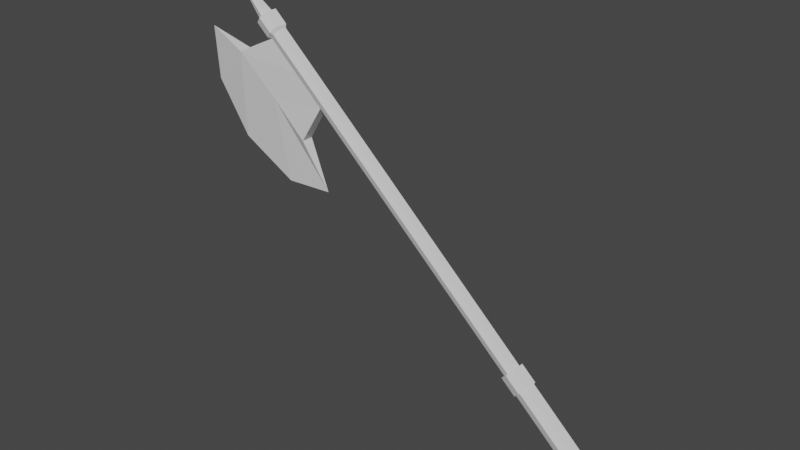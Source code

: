 # Source: halberd.blend  (saved by Blender 2.93.21; exported with 4.5.12 LTS)
import bpy
from mathutils import Matrix  # noqa: F401  (used for matrix-valued properties, if any)

bpy.ops.wm.read_factory_settings(use_empty=True)
scene = bpy.context.scene
scene.name = 'Scene'

# ---- collections
col_collection = bpy.data.collections.new('Collection'); scene.collection.children.link(col_collection)

# ---- materials (node trees are filled in below, after node groups)
mat_material = bpy.data.materials.new('Material')
mat_material.alpha_threshold = 0.0
mat_material.use_transparent_shadow = False
mat_material.line_color = (0.0, 0.0, 0.0, 1.0)

# ---- material node trees
mat_material.use_nodes = True; mat_material.node_tree.nodes.clear()
_N = mat_material.node_tree.nodes; _L = mat_material.node_tree.links
n0 = _N.new('ShaderNodeOutputMaterial'); n0.name = 'Material Output'; n0.location = (300, 300)
n1 = _N.new('ShaderNodeBsdfPrincipled'); n1.name = 'Principled BSDF'; n1.location = (10, 300)
n1.distribution = 'GGX'
n1.subsurface_method = 'BURLEY'
n1.inputs[2].default_value = 0.4
n1.inputs[3].default_value = 1.45
n1.inputs[27].default_value = (0.0, 0.0, 0.0, 1.0)
n1.inputs[28].default_value = 1.0
_L.new(n1.outputs[0], n0.inputs[0])
n0.is_active_output = True

# ---- world
world_world = bpy.data.worlds.new('World'); scene.world = world_world
world_world.use_nodes = True; world_world.node_tree.nodes.clear()
_N = world_world.node_tree.nodes; _L = world_world.node_tree.links
n0 = _N.new('ShaderNodeOutputWorld'); n0.name = 'World Output'; n0.location = (300, 300)
n1 = _N.new('ShaderNodeBackground'); n1.name = 'Background'; n1.location = (10, 300)
n1.inputs[0].default_value = (0.05088, 0.05088, 0.05088, 1.0)
_L.new(n1.outputs[0], n0.inputs[0])
n0.is_active_output = True
world_world.color = (0.05088, 0.05088, 0.05088)
world_world.use_sun_shadow = False
world_world.sun_shadow_jitter_overblur = 0.0

# ---- meshes
me_cube = bpy.data.meshes.new('Cube')
me_cube.from_pydata([(1.253, -0.5744, -0.1178), (1.253, 0.5744, -0.1178), (0.215, -0.5744, -1.24), (0.215, 0.5744, -1.24), (-0.2944, -0.4857, 1.154), (-0.2944, 0.4857, 1.154), (-1.174, -0.4857, 0.2036), (-1.174, 0.4857, 0.2036), (-0.7341, 0.6866, 0.679), (0.7341, -0.8116, -0.679), (-0.7341, -0.6866, 0.679), (0.7341, 0.8116, -0.679), (1.347, -0.676, -0.01655), (1.347, 0.676, -0.01655), (0.1214, -0.676, -1.341), (0.1214, 0.676, -1.341), (0.7341, -0.9559, -0.679), (0.7341, 0.9559, -0.679), (7.89, -0.8116, -7.297), (7.89, 0.8116, -7.297), (8.409, -0.5744, -6.736), (8.409, 0.5744, -6.736), (7.371, -0.5744, -7.859), (7.371, 0.5744, -7.859), (7.937, -1.038, -7.342), (7.937, 1.038, -7.342), (8.601, -0.7347, -6.624), (8.601, 0.7347, -6.624), (7.273, -0.7347, -8.059), (7.273, 0.7347, -8.059), (9.084, -1.038, -8.402), (9.084, 1.038, -8.402), (9.748, -0.7347, -7.684), (9.748, 0.7347, -7.684), (8.42, -0.7347, -9.12), (8.42, 0.7347, -9.12), (9.584, -0.6315, -8.864), (9.584, 0.6316, -8.864), (9.988, -0.447, -8.427), (9.988, 0.447, -8.427), (9.18, -0.447, -9.301), (9.18, 0.447, -9.301), (9.213, -0.7491, -8.521), (9.692, -0.5301, -8.003), (8.734, -0.5301, -9.039), (9.692, 0.5301, -8.003), (9.213, 0.7491, -8.521), (8.734, 0.5301, -9.039), (-0.7341, 0.9559, 0.679), (-1.347, 0.676, 0.01655), (-1.347, -0.676, 0.01655), (-0.1214, -0.676, 1.341), (-0.1214, 0.676, 1.341), (-0.7341, -0.9559, 0.679), (-22.29, -0.6866, 20.62), (-22.29, 0.6866, 20.62), (-22.73, 0.4857, 20.14), (-22.73, -0.4857, 20.14), (-21.85, -0.4857, 21.09), (-21.85, 0.4857, 21.09), (-28.18, -0.6866, 26.06), (-28.18, 0.6866, 26.06), (-28.62, 0.4857, 25.59), (-28.62, -0.4857, 25.59), (-27.74, -0.4857, 26.54), (-27.74, 0.4857, 26.54), (-28.41, -0.906, 26.28), (-28.41, 0.906, 26.28), (-28.99, 0.6409, 25.65), (-28.99, -0.6409, 25.65), (-27.83, -0.6409, 26.9), (-27.83, 0.6409, 26.9), (-29.69, -0.906, 27.46), (-29.69, 0.906, 27.46), (-30.27, 0.6409, 26.84), (-30.27, -0.6409, 26.84), (-29.11, -0.6409, 28.09), (-29.11, 0.6409, 28.09), (-29.79, -0.5783, 27.55), (-29.79, 0.5783, 27.55), (-30.16, 0.4091, 27.15), (-30.16, -0.4091, 27.15), (-29.42, -0.4091, 27.95), (-29.42, 0.4091, 27.95), (-33.76, -4.195e-06, 31.22), (-24.8, -0.4857, 23.82), (-37.25, 0.09604, 25.05), (-22.59, 0.09605, 11.5), (-25.23, -0.6866, 23.34), (-25.67, -0.4857, 22.86), (-25.67, 0.4857, 22.86), (-25.23, 0.6866, 23.34), (-24.8, 0.4857, 23.82), (-33.41, 0.09604, 14.5), (-36.85, 0.09604, 19.75), (-27.62, 0.09605, 11.27), (-25.05, 0.6032, 16.35), (-32.84, -0.6825, 23.55), (-28.71, 0.5083, 19.74), (-28.71, -0.5221, 19.74), (-25.05, -0.6062, 16.35), (-32.81, 0.676, 23.53)], [], [(16, 53, 50, 14), (15, 14, 50, 49), (10, 4, 58, 54), (48, 17, 15, 49), (9, 2, 22, 18), (52, 51, 12, 13), (0, 9, 18, 20), (52, 13, 17, 48), (6, 10, 54, 57), (12, 51, 53, 16), (0, 1, 13, 12), (3, 2, 14, 15), (2, 9, 16, 14), (1, 11, 17, 13), (9, 0, 12, 16), (11, 3, 15, 17), (18, 22, 28, 24), (20, 18, 24, 26), (1, 0, 20, 21), (3, 11, 19, 23), (11, 1, 21, 19), (2, 3, 23, 22), (25, 27, 33, 31), (29, 25, 31, 35), (21, 20, 26, 27), (23, 19, 25, 29), (19, 21, 27, 25), (22, 23, 29, 28), (42, 44, 40, 36), (43, 42, 36, 38), (28, 29, 35, 34), (26, 24, 30, 32), (24, 28, 34, 30), (27, 26, 32, 33), (37, 36, 40, 41), (39, 38, 36, 37), (45, 43, 38, 39), (47, 46, 37, 41), (46, 45, 39, 37), (44, 47, 41, 40), (34, 35, 47, 44), (31, 33, 45, 46), (35, 31, 46, 47), (33, 32, 43, 45), (32, 30, 42, 43), (30, 34, 44, 42), (7, 8, 48, 49), (6, 7, 49, 50), (5, 4, 51, 52), (4, 10, 53, 51), (8, 5, 52, 48), (10, 6, 50, 53), (56, 57, 100, 96), (88, 85, 64, 60), (7, 6, 57, 56), (5, 8, 55, 59), (4, 5, 59, 58), (8, 7, 56, 55), (61, 62, 68, 67), (64, 65, 71, 70), (92, 91, 61, 65), (85, 92, 65, 64), (91, 90, 62, 61), (89, 88, 60, 63), (71, 67, 73, 77), (68, 69, 75, 74), (63, 60, 66, 69), (60, 64, 70, 66), (62, 63, 69, 68), (65, 61, 67, 71), (75, 72, 78, 81), (73, 74, 80, 79), (70, 71, 77, 76), (67, 68, 74, 73), (69, 66, 72, 75), (66, 70, 76, 72), (82, 83, 84), (83, 79, 84), (72, 76, 82, 78), (74, 75, 81, 80), (77, 73, 79, 83), (76, 77, 83, 82), (90, 56, 96, 98), (63, 62, 101, 97), (79, 80, 84), (81, 78, 84), (78, 82, 84), (80, 81, 84), (89, 63, 97, 99), (57, 89, 99, 100), (62, 90, 98, 101), (57, 54, 88, 89), (55, 56, 90, 91), (58, 59, 92, 85), (59, 55, 91, 92), (54, 58, 85, 88), (100, 99, 93, 95, 87), (99, 97, 86, 94, 93), (101, 98, 93, 94, 86), (98, 96, 87, 95, 93), (96, 100, 87), (97, 101, 86)])
_uv = me_cube.uv_layers.new(name='UVMap')
_uv.uv.foreach_set('vector', [0.625, 0.625, 0.875, 0.625, 0.875, 0.75, 0.625, 0.75, 0.375, 0.75, 0.625, 0.75, 0.625, 1.0, 0.375, 1.0, 0.6169, 0.125, 0.6148, 0.2418, 0.6148, 0.2418, 0.6169, 0.125, 0.125, 0.625, 0.375, 0.625, 0.375, 0.75, 0.125, 0.75, 0.6061, 0.625, 0.6014, 0.7309, 0.6014, 0.7309, 0.6061, 0.625, 0.375, 0.25, 0.625, 0.25, 0.625, 0.5, 0.375, 0.5, 0.6014, 0.5191, 0.6061, 0.625, 0.6061, 0.625, 0.6014, 0.5191, 0.125, 0.5, 0.375, 0.5, 0.375, 0.625, 0.125, 0.625, 0.6148, 0.00816, 0.6169, 0.125, 0.6169, 0.125, 0.6148, 0.00816, 0.625, 0.5, 0.875, 0.5, 0.875, 0.625, 0.625, 0.625, 0.6014, 0.5191, 0.3986, 0.5191, 0.375, 0.5, 0.625, 0.5, 0.3986, 0.7309, 0.6014, 0.7309, 0.625, 0.75, 0.375, 0.75, 0.6014, 0.7309, 0.6061, 0.625, 0.625, 0.625, 0.625, 0.75, 0.3986, 0.5191, 0.3939, 0.625, 0.375, 0.625, 0.375, 0.5, 0.6061, 0.625, 0.6014, 0.5191, 0.625, 0.5, 0.625, 0.625, 0.3939, 0.625, 0.3986, 0.7309, 0.375, 0.75, 0.375, 0.625, 0.6061, 0.625, 0.6014, 0.7309, 0.6014, 0.7309, 0.6061, 0.625, 0.6014, 0.5191, 0.6061, 0.625, 0.6061, 0.625, 0.6014, 0.5191, 0.3986, 0.5191, 0.6014, 0.5191, 0.6014, 0.5191, 0.3986, 0.5191, 0.3986, 0.7309, 0.3939, 0.625, 0.3939, 0.625, 0.3986, 0.7309, 0.3939, 0.625, 0.3986, 0.5191, 0.3986, 0.5191, 0.3939, 0.625, 0.6014, 0.7309, 0.3986, 0.7309, 0.3986, 0.7309, 0.6014, 0.7309, 0.3939, 0.625, 0.3986, 0.5191, 0.3986, 0.5191, 0.3939, 0.625, 0.3986, 0.7309, 0.3939, 0.625, 0.3939, 0.625, 0.3986, 0.7309, 0.3986, 0.5191, 0.6014, 0.5191, 0.6014, 0.5191, 0.3986, 0.5191, 0.3986, 0.7309, 0.3939, 0.625, 0.3939, 0.625, 0.3986, 0.7309, 0.3939, 0.625, 0.3986, 0.5191, 0.3986, 0.5191, 0.3939, 0.625, 0.6014, 0.7309, 0.3986, 0.7309, 0.3986, 0.7309, 0.6014, 0.7309, 0.6061, 0.625, 0.6014, 0.7309, 0.6014, 0.7309, 0.6061, 0.625, 0.6014, 0.5191, 0.6061, 0.625, 0.6061, 0.625, 0.6014, 0.5191, 0.6014, 0.7309, 0.3986, 0.7309, 0.3986, 0.7309, 0.6014, 0.7309, 0.6014, 0.5191, 0.6061, 0.625, 0.6061, 0.625, 0.6014, 0.5191, 0.6061, 0.625, 0.6014, 0.7309, 0.6014, 0.7309, 0.6061, 0.625, 0.3986, 0.5191, 0.6014, 0.5191, 0.6014, 0.5191, 0.3986, 0.5191, 0.3939, 0.625, 0.6061, 0.625, 0.6014, 0.7309, 0.3986, 0.7309, 0.3986, 0.5191, 0.6014, 0.5191, 0.6061, 0.625, 0.3939, 0.625, 0.3986, 0.5191, 0.6014, 0.5191, 0.6014, 0.5191, 0.3986, 0.5191, 0.3986, 0.7309, 0.3939, 0.625, 0.3939, 0.625, 0.3986, 0.7309, 0.3939, 0.625, 0.3986, 0.5191, 0.3986, 0.5191, 0.3939, 0.625, 0.6014, 0.7309, 0.3986, 0.7309, 0.3986, 0.7309, 0.6014, 0.7309, 0.6014, 0.7309, 0.3986, 0.7309, 0.3986, 0.7309, 0.6014, 0.7309, 0.3939, 0.625, 0.3986, 0.5191, 0.3986, 0.5191, 0.3939, 0.625, 0.3986, 0.7309, 0.3939, 0.625, 0.3939, 0.625, 0.3986, 0.7309, 0.3986, 0.5191, 0.6014, 0.5191, 0.6014, 0.5191, 0.3986, 0.5191, 0.6014, 0.5191, 0.6061, 0.625, 0.6061, 0.625, 0.6014, 0.5191, 0.6061, 0.625, 0.6014, 0.7309, 0.6014, 0.7309, 0.6061, 0.625, 0.3852, 0.00816, 0.3831, 0.125, 0.375, 0.125, 0.375, 0.0, 0.6148, 0.00816, 0.3852, 0.00816, 0.375, 0.0, 0.625, 0.0, 0.3852, 0.2418, 0.6148, 0.2418, 0.625, 0.25, 0.375, 0.25, 0.6148, 0.2418, 0.6169, 0.125, 0.625, 0.125, 0.625, 0.25, 0.3831, 0.125, 0.3852, 0.2418, 0.375, 0.25, 0.375, 0.125, 0.6169, 0.125, 0.6148, 0.00816, 0.625, 0.0, 0.625, 0.125, 0.3852, 0.00816, 0.6148, 0.00816, 0.6148, 0.00816, 0.3852, 0.00816, 0.6169, 0.125, 0.6148, 0.2418, 0.6148, 0.2418, 0.6169, 0.125, 0.3852, 0.00816, 0.6148, 0.00816, 0.6148, 0.00816, 0.3852, 0.00816, 0.3852, 0.2418, 0.3831, 0.125, 0.3831, 0.125, 0.3852, 0.2418, 0.6148, 0.2418, 0.3852, 0.2418, 0.3852, 0.2418, 0.6148, 0.2418, 0.3831, 0.125, 0.3852, 0.00816, 0.3852, 0.00816, 0.3831, 0.125, 0.3831, 0.125, 0.3852, 0.00816, 0.3852, 0.00816, 0.3831, 0.125, 0.6148, 0.2418, 0.3852, 0.2418, 0.3852, 0.2418, 0.6148, 0.2418, 0.3852, 0.2418, 0.3831, 0.125, 0.3831, 0.125, 0.3852, 0.2418, 0.6148, 0.2418, 0.3852, 0.2418, 0.3852, 0.2418, 0.6148, 0.2418, 0.3831, 0.125, 0.3852, 0.00816, 0.3852, 0.00816, 0.3831, 0.125, 0.6148, 0.00816, 0.6169, 0.125, 0.6169, 0.125, 0.6148, 0.00816, 0.3852, 0.2418, 0.3831, 0.125, 0.3831, 0.125, 0.3852, 0.2418, 0.3852, 0.00816, 0.6148, 0.00816, 0.6148, 0.00816, 0.3852, 0.00816, 0.6148, 0.00816, 0.6169, 0.125, 0.6169, 0.125, 0.6148, 0.00816, 0.6169, 0.125, 0.6148, 0.2418, 0.6148, 0.2418, 0.6169, 0.125, 0.3852, 0.00816, 0.6148, 0.00816, 0.6148, 0.00816, 0.3852, 0.00816, 0.3852, 0.2418, 0.3831, 0.125, 0.3831, 0.125, 0.3852, 0.2418, 0.6148, 0.00816, 0.6169, 0.125, 0.6169, 0.125, 0.6148, 0.00816, 0.3831, 0.125, 0.3852, 0.00816, 0.3852, 0.00816, 0.3831, 0.125, 0.6148, 0.2418, 0.3852, 0.2418, 0.3852, 0.2418, 0.6148, 0.2418, 0.3831, 0.125, 0.3852, 0.00816, 0.3852, 0.00816, 0.3831, 0.125, 0.6148, 0.00816, 0.6169, 0.125, 0.6169, 0.125, 0.6148, 0.00816, 0.6169, 0.125, 0.6148, 0.2418, 0.6148, 0.2418, 0.6169, 0.125, 0.6148, 0.2418, 0.3852, 0.2418, 0.6148, 0.2418, 0.3852, 0.2418, 0.3831, 0.125, 0.3852, 0.2418, 0.6169, 0.125, 0.6148, 0.2418, 0.6148, 0.2418, 0.6169, 0.125, 0.3852, 0.00816, 0.6148, 0.00816, 0.6148, 0.00816, 0.3852, 0.00816, 0.3852, 0.2418, 0.3831, 0.125, 0.3831, 0.125, 0.3852, 0.2418, 0.6148, 0.2418, 0.3852, 0.2418, 0.3852, 0.2418, 0.6148, 0.2418, 0.3852, 0.00816, 0.3852, 0.00816, 0.3852, 0.00816, 0.3852, 0.00816, 0.6148, 0.00816, 0.3852, 0.00816, 0.3852, 0.00816, 0.6148, 0.00816, 0.3831, 0.125, 0.3852, 0.00816, 0.3831, 0.125, 0.6148, 0.00816, 0.6169, 0.125, 0.6148, 0.00816, 0.6169, 0.125, 0.6148, 0.2418, 0.6169, 0.125, 0.3852, 0.00816, 0.6148, 0.00816, 0.3852, 0.00816, 0.6148, 0.00816, 0.6148, 0.00816, 0.6148, 0.00816, 0.6148, 0.00816, 0.6148, 0.00816, 0.6148, 0.00816, 0.6148, 0.00816, 0.6148, 0.00816, 0.3852, 0.00816, 0.3852, 0.00816, 0.3852, 0.00816, 0.3852, 0.00816, 0.6148, 0.00816, 0.6169, 0.125, 0.6169, 0.125, 0.6148, 0.00816, 0.3831, 0.125, 0.3852, 0.00816, 0.3852, 0.00816, 0.3831, 0.125, 0.6148, 0.2418, 0.3852, 0.2418, 0.3852, 0.2418, 0.6148, 0.2418, 0.3852, 0.2418, 0.3831, 0.125, 0.3831, 0.125, 0.3852, 0.2418, 0.6169, 0.125, 0.6148, 0.2418, 0.6148, 0.2418, 0.6169, 0.125, 0.6148, 0.00816, 0.6148, 0.00816, 0.6148, 0.00816, 0.6148, 0.00816, 0.6148, 0.00816, 0.6148, 0.00816, 0.6148, 0.00816, 0.6148, 0.00816, 0.6148, 0.00816, 0.6148, 0.00816, 0.3852, 0.00816, 0.3852, 0.00816, 0.3852, 0.00816, 0.3852, 0.00816, 0.3852, 0.00816, 0.3852, 0.00816, 0.3852, 0.00816, 0.3852, 0.00816, 0.3852, 0.00816, 0.3852, 0.00816, 0.3852, 0.00816, 0.6148, 0.00816, 0.3852, 0.00816, 0.6148, 0.00816, 0.3852, 0.00816, 0.6148, 0.00816])
me_cube.materials.append(mat_material)
me_cube.use_remesh_preserve_volume = False
me_cube.use_remesh_preserve_attributes = False
me_cube.use_mirror_vertex_groups = False
me_cube.update()

# ---- objects
ob_cube = bpy.data.objects.new('Cube', me_cube)

# ---- transforms, parenting, visibility, modifiers, constraints
ob_cube.location = (0.0, 0.0, 0.0)
ob_cube.lock_rotations_4d = False
ob_cube.empty_display_type = 'ARROWS'
ob_cube.lineart.crease_threshold = 0.0

# ---- collection membership
col_collection.objects.link(ob_cube)

# ---- scene / render settings (as saved in the file)
scene.frame_start = 1; scene.frame_end = 250; scene.frame_set(1)
scene.render.engine = 'BLENDER_EEVEE_NEXT'
scene.cycles.use_denoising = False
scene.cycles.samples = 128
scene.cycles.sampling_pattern = 'TABULATED_SOBOL'
scene.cycles.use_adaptive_sampling = False
scene.cycles.use_light_tree = False
scene.view_settings.view_transform = 'Filmic'
bpy.context.view_layer.update()

# ---- added for rendering (the .blend has no active camera and no usable light): camera, sun
cam_auto = bpy.data.cameras.new('AutoCamera')
cam_auto.lens = 50.0
cam_auto.sensor_width = 36.0
cam_auto.clip_end = 1011.12
ob_auto_camera = bpy.data.objects.new('AutoCamera', cam_auto)
scene.collection.objects.link(ob_auto_camera)
ob_auto_camera.location = (43.9847, -69.1366, 57.0527)
ob_auto_camera.rotation_euler = (1.09748, -7.21219e-08, 0.694738)
scene.camera = ob_auto_camera
light_auto_sun = bpy.data.lights.new('AutoSun', 'SUN')
light_auto_sun.energy = 3.0
light_auto_sun.angle = 0.0523599
ob_auto_sun = bpy.data.objects.new('AutoSun', light_auto_sun)
scene.collection.objects.link(ob_auto_sun)
ob_auto_sun.rotation_euler = (0.872665, 0.174533, 0.523599)
bpy.context.view_layer.update()
